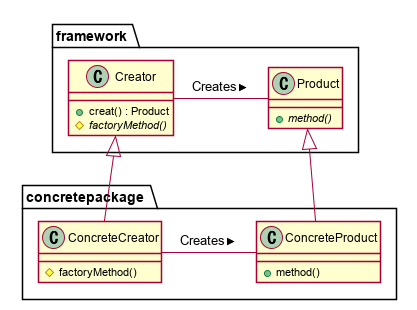

The diagram above was rendered by PlantUML. Its source (embedded in the PNG):
@startuml FactoryMethod/FactoryMethodClassDiagram.png
skinparam shadowing false

package framework {

	class Product {
		+ {abstract} method()
	}

	class Creator {
		+ creat() : Product
		# {abstract} factoryMethod()
	}

	Creator - Product : Creates >
}

package concretepackage {

	class ConcreteProduct {
		+ method()
	}

	class ConcreteCreator {
		# factoryMethod()
	}

	ConcreteCreator - ConcreteProduct : Creates >
}

Creator <|-d- ConcreteCreator
Product <|-d- ConcreteProduct

@enduml